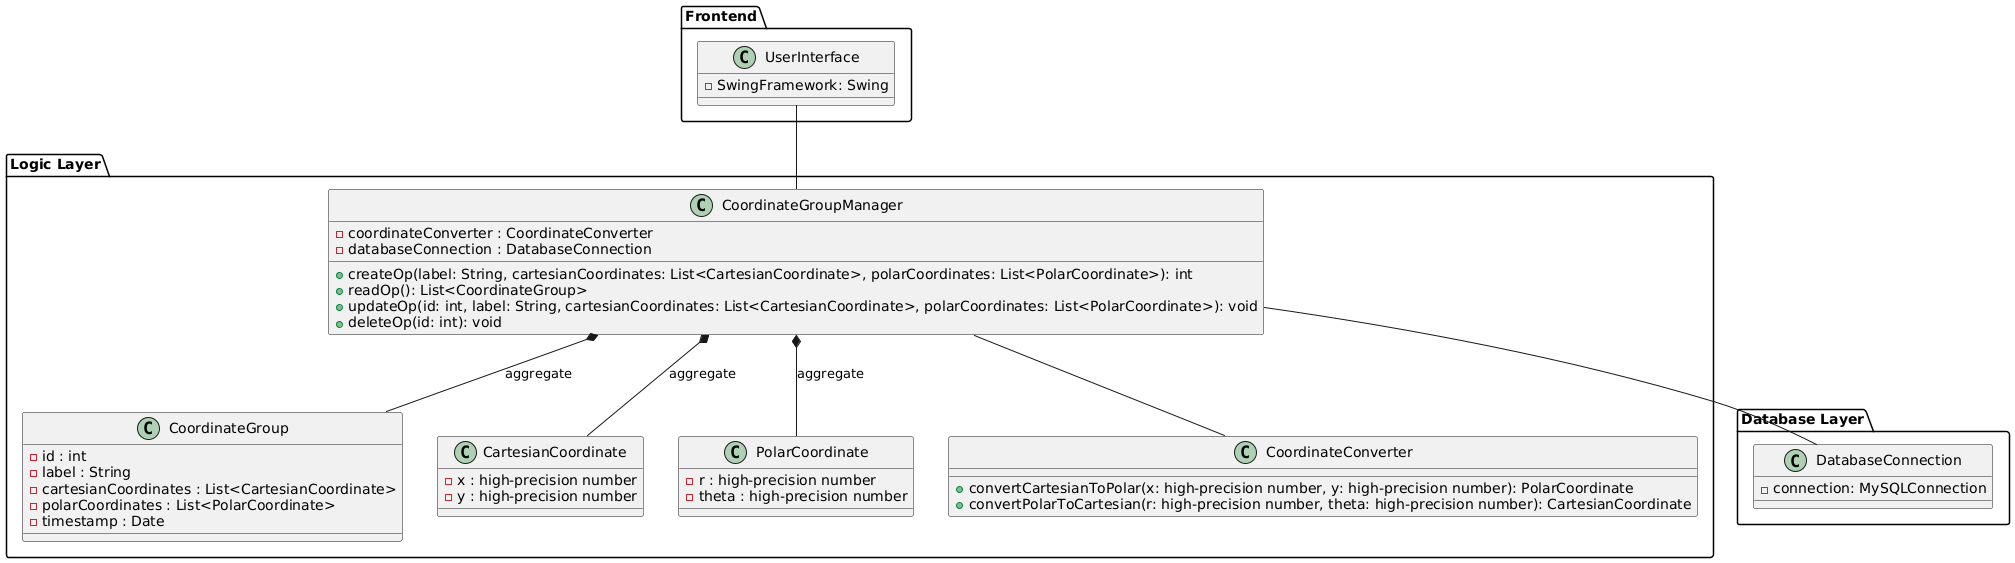

The diagram above was rendered by PlantUML. Its source (embedded in the PNG):
@startuml

package "Frontend" {
class UserInterface {
- SwingFramework: Swing
}
}

package "Logic Layer" {
class CoordinateGroup {
- id : int
- label : String
- cartesianCoordinates : List<CartesianCoordinate>
- polarCoordinates : List<PolarCoordinate>
- timestamp : Date
}

class CartesianCoordinate {
- x : high-precision number
- y : high-precision number
}

class PolarCoordinate {
- r : high-precision number
- theta : high-precision number
}

class CoordinateConverter {
+ convertCartesianToPolar(x: high-precision number, y: high-precision number): PolarCoordinate
+ convertPolarToCartesian(r: high-precision number, theta: high-precision number): CartesianCoordinate
}

class CoordinateGroupManager {
- coordinateConverter : CoordinateConverter
- databaseConnection : DatabaseConnection

+ createOp(label: String, cartesianCoordinates: List<CartesianCoordinate>, polarCoordinates: List<PolarCoordinate>): int
+ readOp(): List<CoordinateGroup>
+ updateOp(id: int, label: String, cartesianCoordinates: List<CartesianCoordinate>, polarCoordinates: List<PolarCoordinate>): void
+ deleteOp(id: int): void
}
}

package "Database Layer" {
class DatabaseConnection {
- connection: MySQLConnection
}
}

UserInterface -- CoordinateGroupManager
CoordinateGroupManager -- CoordinateConverter
CoordinateGroupManager -- DatabaseConnection
CoordinateGroupManager *-- CoordinateGroup : aggregate
CoordinateGroupManager *-- CartesianCoordinate : aggregate
CoordinateGroupManager *-- PolarCoordinate : aggregate

@enduml